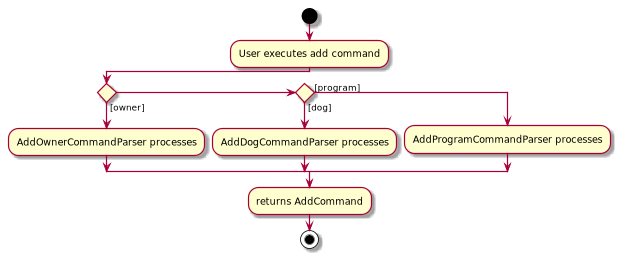

The diagram above was rendered by PlantUML. Its source (embedded in the PNG):
@startuml
start
:User executes add command;
if () then ([owner])
:AddOwnerCommandParser processes;
elseif () then ([dog])
:AddDogCommandParser processes;
else ([program])
:AddProgramCommandParser processes;
endif
:returns AddCommand;
stop

@enduml